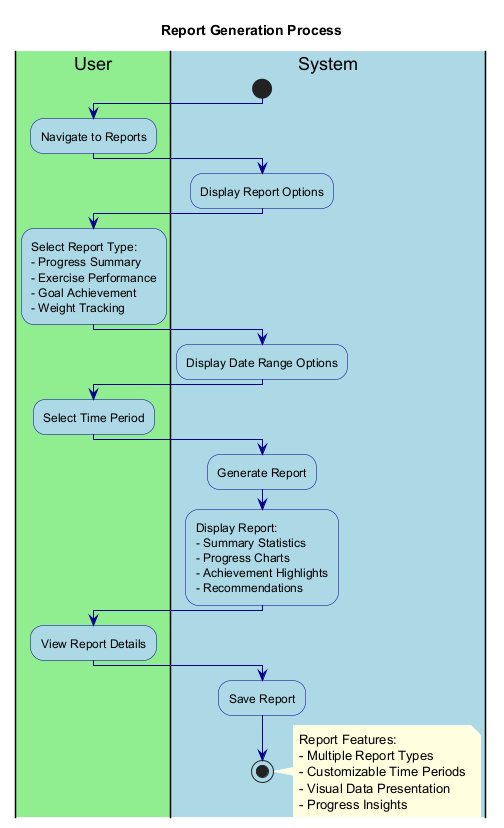

The diagram above was rendered by PlantUML. Its source (embedded in the PNG):
@startuml ReportGeneration

' Styling
skinparam backgroundColor white
skinparam activity {
    BackgroundColor LightBlue
    BorderColor DarkBlue
    FontColor Black
}
skinparam arrow {
    Color DarkBlue
    FontColor Black
}
skinparam note {
    BackgroundColor LightYellow
    BorderColor DarkYellow
    FontColor Black
}

title Report Generation Process

|#LightGreen|User|
|#LightBlue|System|

start

|User|
:Navigate to Reports;

|System|
:Display Report Options;

|User|
:Select Report Type:
- Progress Summary
- Exercise Performance
- Goal Achievement
- Weight Tracking;

|System|
:Display Date Range Options;

|User|
:Select Time Period;

|System|
:Generate Report;

:Display Report:
- Summary Statistics
- Progress Charts
- Achievement Highlights
- Recommendations;

|User|
:View Report Details;

|System|
:Save Report;

stop

note right
  Report Features:
  - Multiple Report Types
  - Customizable Time Periods
  - Visual Data Presentation
  - Progress Insights
end note

@enduml